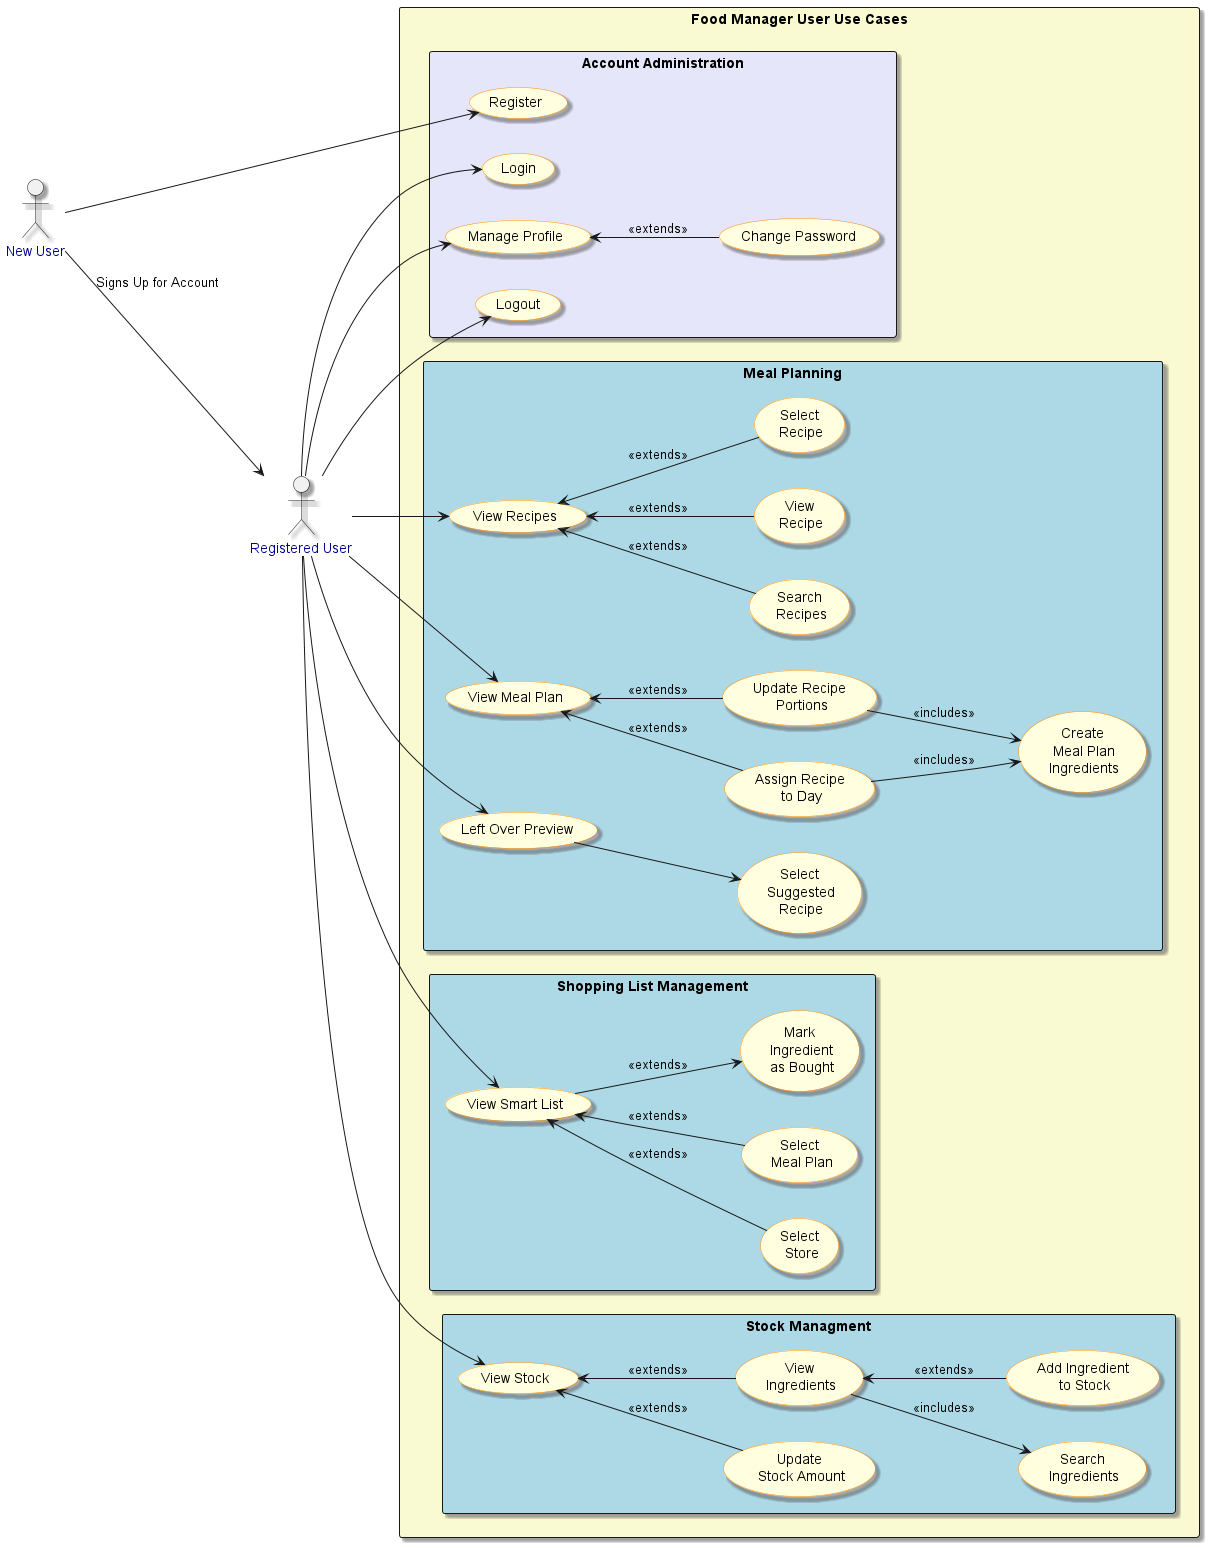

The diagram above was rendered by PlantUML. Its source (embedded in the PNG):
@startuml Level0

skinparam shadowing true
skinparam usecase {
    BackgroundColor LightYellow
    BorderColor DarkOrange
    FontColor Black
    FontSize 14
}

skinparam actor {
    FontColor DarkBlue
}

actor NewUser as "New User"
actor User as "Registered User"
'actor Admin as "Admin User"

NewUser --> User : "Signs Up for Account"
rectangle "Food Manager User Use Cases" #LightGoldenRodYellow {
    left to right direction
    rectangle "Account Administration" #Lavender {
        User --> (Login) 
        User --> (Manage Profile)
        (Manage Profile) <-- (Change Password) : <<extends>>
        NewUser --> (Register)
        User --> (Logout) 
    }

    rectangle "Meal Planning" #LightBlue {
        User --> (View Recipes)
        (View Recipes) <-- (Search\n Recipes) : <<extends>>
        (View Recipes) <-- (View\n Recipe) : <<extends>>
        (View Recipes) <-- (Select\n Recipe) : <<extends>>
        User --> (View Meal Plan)
        (View Meal Plan) <-- (Assign Recipe\n to Day) : <<extends>>
        (Assign Recipe\n to Day) --> (Create\n Meal Plan\n Ingredients) : <<includes>>
        (Update Recipe\n Portions) --> (Create\n Meal Plan\n Ingredients) : <<includes>>
        (View Meal Plan) <-- (Update Recipe\n Portions) : <<extends>>
        User --> (Left Over Preview)
        (Left Over Preview) --> (Select\n Suggested\n Recipe)
    }

    rectangle "Shopping List Management" #LightBlue {
        User --> (View Smart List)
        (View Smart List) <-- (Select\n Store) : <<extends>>
        (View Smart List) <-- (Select\n Meal Plan) : <<extends>>
        (View Smart List) --> (Mark\n Ingredient\n as Bought) : <<extends>>

    }

    rectangle "Stock Managment" #LightBlue {
      
        User --> (View Stock)

        (View Stock) <-- (Update\n Stock Amount) : <<extends>>
        (View Stock) <-- (View\n Ingredients) : <<extends>>
        (View\n Ingredients) --> (Search\n Ingredients) : <<includes>>
        (View\n Ingredients) <-- (Add Ingredient\n to Stock) : <<extends>>
    }
    
'rectangle "Food Manager Admin Use Cases" #LightGoldenRodYellow {
'    rectangle "Recipe Managment" #LightBlue {
'        (Manage Users) <-- Admin
'        (Manage Quantities) <-- Admin
'         (Manage Ingredients) <-- Admin
'        (Manage Recipes) <-- Admin
'        (Downloads) <-- Admin
'        (Login) <-- Admin
'        (Manage Profile) <-- Admin
'        (Logout) <-- Admin
'    }
'}
}
@enduml